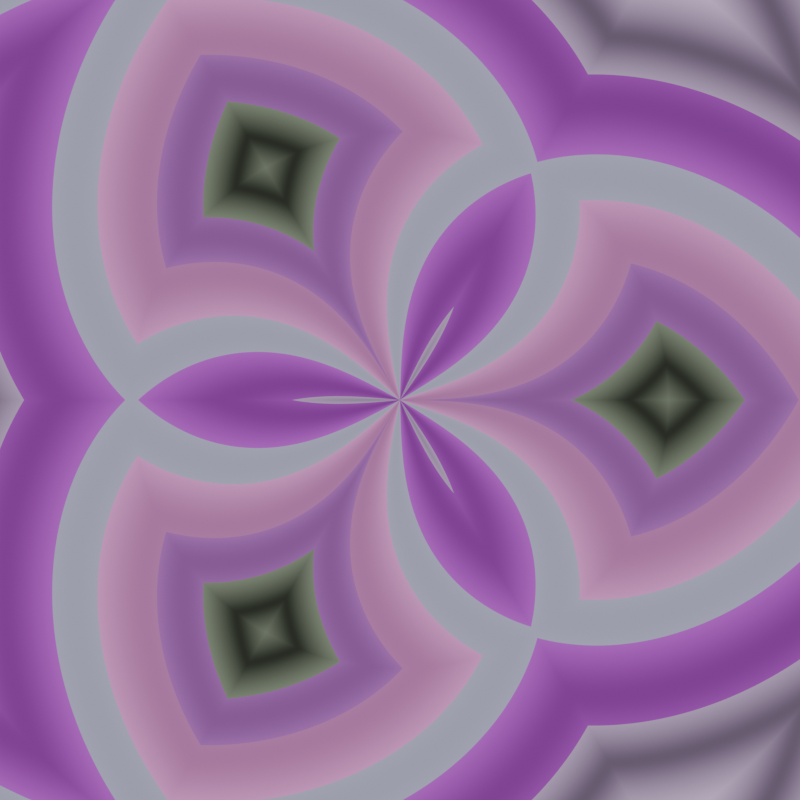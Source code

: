 # Source: kaleido.blend  (saved by Blender 4.5.88; exported with 4.5.12 LTS)
import bpy
from mathutils import Matrix  # noqa: F401  (used for matrix-valued properties, if any)

bpy.ops.wm.read_factory_settings(use_empty=True)
scene = bpy.context.scene
scene.name = 'Scene'

# ---- collections
col_collection = bpy.data.collections.new('Collection'); scene.collection.children.link(col_collection)

# ---- images (referenced by path relative to the original .blend; pixels are not part of the script)
import os
ASSET_DIR = os.environ.get("B2B_ASSET_DIR", "")  # directory of the original .blend (textures are referenced by path, not embedded)
HERE = os.path.dirname(os.path.abspath(__file__))  # packed textures are extracted next to this script under _unpacked/

def load_image(name, relpath, width, height, colorspace="sRGB"):
    """Load a texture the original file referenced (path relative to the .blend, or extracted next to this script)."""
    p = next((c for c in (os.path.join(HERE, relpath), os.path.join(ASSET_DIR, relpath)) if relpath and os.path.exists(c)), "")
    if p:
        img = bpy.data.images.load(p, check_existing=True)
        img.name = name
    else:  # same state as the original file: an image datablock whose file is absent (Cycles renders it pink)
        img = bpy.data.images.new(name, width, height)
        img.source = "FILE"
        img.filepath = "//" + (relpath or name)
    img.colorspace_settings.name = colorspace
    return img
img_img_1662_png = load_image('IMG_1662.png', 'IMG_1662.png', 1024, 1024, 'sRGB')

# ---- materials (node trees are filled in below, after node groups)
mat_material_001 = bpy.data.materials.new('Material.001')

# ---- node groups
ng_kaleido_vector = bpy.data.node_groups.new('Kaleido Vector', 'ShaderNodeTree')
_s = ng_kaleido_vector.interface.new_socket(name='Value', in_out='OUTPUT', socket_type='NodeSocketFloat')
_s = ng_kaleido_vector.interface.new_socket(name='Vector', in_out='INPUT', socket_type='NodeSocketVector')
_s.min_value = -1e+04
_s.max_value = 1e+04
_s = ng_kaleido_vector.interface.new_socket(name='Repetitions', in_out='INPUT', socket_type='NodeSocketFloat')
_s.default_value = 0.5
_s.min_value = -1e+04
_s.max_value = 1e+04
_s = ng_kaleido_vector.interface.new_socket(name='Scaling', in_out='INPUT', socket_type='NodeSocketFloat')
_s = ng_kaleido_vector.interface.new_socket(name='Rotation', in_out='INPUT', socket_type='NodeSocketFloat')
_s = ng_kaleido_vector.interface.new_socket(name='PingPong', in_out='INPUT', socket_type='NodeSocketFloat')
_N = ng_kaleido_vector.nodes; _L = ng_kaleido_vector.links
n0 = _N.new('NodeGroupOutput'); n0.name = 'Group Output'; n0.location = (1560, 132)
n1 = _N.new('NodeGroupInput'); n1.name = 'Group Input'; n1.location = (-482, 7)
n2 = _N.new('ShaderNodeVectorMath'); n2.name = 'Vector Math'; n2.location = (-147, -159)
n2.operation = 'SUBTRACT'
n2.inputs[1].default_value = (0.5, 0.5, 0.5)
n3 = _N.new('ShaderNodeVectorMath'); n3.name = 'Vector Math.001'; n3.location = (234, -128)
n3.operation = 'LENGTH'
n4 = _N.new('ShaderNodeTexGradient'); n4.name = 'Gradient Texture'; n4.location = (202, 124)
n4.gradient_type = 'RADIAL'
n5 = _N.new('ShaderNodeMath'); n5.name = 'Math'; n5.location = (457, 216)
n5.operation = 'MULTIPLY'
n6 = _N.new('ShaderNodeMath'); n6.name = 'Math.001'; n6.location = (-55, 385)
n6.operation = 'TRUNC'
n7 = _N.new('ShaderNodeMath'); n7.name = 'Math.002'; n7.location = (279, 567)
n7.operation = 'MULTIPLY'
n8 = _N.new('ShaderNodeMath'); n8.name = 'Math.003'; n8.location = (608, 593)
n8.operation = 'DIVIDE'
n8.inputs[1].default_value = 360.0
n9 = _N.new('ShaderNodeMath'); n9.name = 'Math.004'; n9.location = (679, 239)
n9.operation = 'MULTIPLY'
n9.inputs[1].default_value = -1.0
n10 = _N.new('ShaderNodeMath'); n10.name = 'Math.005'; n10.location = (930, 250)
n10.operation = 'PINGPONG'
n11 = _N.new('ShaderNodeMath'); n11.name = 'Math.006'; n11.location = (1161, 370)
n12 = _N.new('ShaderNodeCombineXYZ'); n12.name = 'Combine XYZ'; n12.location = (1378, 249)
n13 = _N.new('ShaderNodeMath'); n13.name = 'Math.007'; n13.location = (790, -23)
n13.operation = 'PINGPONG'
n14 = _N.new('ShaderNodeMath'); n14.name = 'Math.008'; n14.location = (465, -207)
n14.operation = 'MULTIPLY'
_L.new(n2.outputs[0], n3.inputs[0])
_L.new(n1.outputs[0], n2.inputs[0])
_L.new(n2.outputs[0], n4.inputs[0])
_L.new(n4.outputs[0], n5.inputs[0])
_L.new(n6.outputs[0], n5.inputs[1])
_L.new(n1.outputs[1], n6.inputs[0])
_L.new(n1.outputs[3], n7.inputs[0])
_L.new(n6.outputs[0], n7.inputs[1])
_L.new(n7.outputs[0], n8.inputs[0])
_L.new(n5.outputs[0], n9.inputs[0])
_L.new(n9.outputs[0], n10.inputs[0])
_L.new(n8.outputs[0], n11.inputs[0])
_L.new(n10.outputs[0], n11.inputs[1])
_L.new(n11.outputs[0], n12.inputs[0])
_L.new(n13.outputs[0], n12.inputs[1])
_L.new(n1.outputs[4], n13.inputs[1])
_L.new(n3.outputs[1], n14.inputs[0])
_L.new(n1.outputs[2], n14.inputs[1])
_L.new(n14.outputs[0], n13.inputs[0])
_L.new(n12.outputs[0], n0.inputs[0])
n0.is_active_output = True
ng_nodegroup = bpy.data.node_groups.new('NodeGroup', 'ShaderNodeTree')
_s = ng_nodegroup.interface.new_socket(name='Value', in_out='OUTPUT', socket_type='NodeSocketShader')
_s = ng_nodegroup.interface.new_socket(name='Vector', in_out='INPUT', socket_type='NodeSocketVector')
_s.hide_value = True
_s.description = 'The coordinates at which Gabor noise will be evaluated. The Z component is ignored in the 2D case'
_s = ng_nodegroup.interface.new_socket(name='Index', in_out='INPUT', socket_type='NodeSocketFloat')
_s.default_value = 1.0
_s.min_value = -1e+04
_s.max_value = 1e+04
_N = ng_nodegroup.nodes; _L = ng_nodegroup.links
n0 = _N.new('NodeGroupOutput'); n0.name = 'Group Output'; n0.location = (1511, -964)
n1 = _N.new('NodeGroupInput'); n1.name = 'Group Input'; n1.location = (-807, -70)
n2 = _N.new('ShaderNodeEmission'); n2.name = 'Emission'; n2.location = (266, -76)
n3 = _N.new('ShaderNodeTexGabor'); n3.name = 'Gabor Texture'; n3.location = (30, -36)
n3.width = 172
n3.inputs[2].default_value = 15.0
n3.inputs[4].default_value = 0.8063
n4 = _N.new('ShaderNodeMath'); n4.name = 'Math'; n4.location = (74, -3)
n4.operation = 'COMPARE'
n4.inputs[1].default_value = 1.0
n5 = _N.new('ShaderNodeTexVoronoi'); n5.name = 'Voronoi Texture'; n5.location = (30, -172)
n5.voronoi_dimensions = '2D'
n5.inputs[2].default_value = 11.2
n5.inputs[4].default_value = 0.2917
n5.inputs[5].default_value = 1.192e-07
n6 = _N.new('ShaderNodeEmission'); n6.name = 'Emission.001'; n6.location = (480, -36)
n7 = _N.new('ShaderNodeMixShader'); n7.name = 'Mix Shader'; n7.location = (367, -2)
n8 = _N.new('ShaderNodeInvert'); n8.name = 'Invert Color'; n8.location = (320, -222)
n8.inputs[0].default_value = 0.0
n9 = _N.new('ShaderNodeMixShader'); n9.name = 'Mix Shader.001'; n9.location = (597, -374)
n10 = _N.new('ShaderNodeMath'); n10.name = 'Math.001'; n10.location = (355, -268)
n10.operation = 'COMPARE'
n10.inputs[1].default_value = 2.0
n11 = _N.new('ShaderNodeTexWave'); n11.name = 'Wave Texture'; n11.location = (30, -36)
n11.wave_type = 'RINGS'
n11.rings_direction = 'Z'
n11.inputs[2].default_value = 7.6
n11.inputs[3].default_value = 6.8
n11.inputs[4].default_value = 6.4
n12 = _N.new('ShaderNodeEmission'); n12.name = 'Emission.002'; n12.location = (282, -73)
n13 = _N.new('NodeFrame'); n13.name = 'Frame'; n13.location = (-565, -409)
n13.label = 'Voronoi'
n13.width = 650
n14 = _N.new('NodeFrame'); n14.name = 'Frame.001'; n14.location = (-524, 347)
n14.label = 'Gabor'
n14.width = 436
n15 = _N.new('NodeFrame'); n15.name = 'Frame.002'; n15.location = (-448, -1015)
n15.label = 'Wave'
n15.width = 452
n16 = _N.new('ShaderNodeMixShader'); n16.name = 'Mix Shader.002'; n16.location = (894, -936)
n17 = _N.new('ShaderNodeMath'); n17.name = 'Math.002'; n17.location = (678, -774)
n17.operation = 'COMPARE'
n17.inputs[1].default_value = 3.0
n18 = _N.new('ShaderNodeTexMagic'); n18.name = 'Magic Texture'; n18.location = (30, -48)
n19 = _N.new('ShaderNodeEmission'); n19.name = 'Emission.004'; n19.location = (317, -36)
n20 = _N.new('NodeFrame'); n20.name = 'Frame.003'; n20.location = (-219, -1442)
n20.label = 'Magic'
n20.width = 486
n21 = _N.new('ShaderNodeEmission'); n21.name = 'Emission.003'; n21.location = (347, -41)
n22 = _N.new('ShaderNodeMixShader'); n22.name = 'Mix Shader.003'; n22.location = (1075, -1128)
n23 = _N.new('NodeFrame'); n23.name = 'Frame.004'; n23.location = (-258, -1708)
n23.label = 'Noise'
n23.width = 516
n24 = _N.new('ShaderNodeMath'); n24.name = 'Math.003'; n24.location = (747, -1105)
n24.operation = 'COMPARE'
n24.inputs[1].default_value = 4.0
n25 = _N.new('ShaderNodeTexNoise'); n25.name = 'Noise Texture'; n25.location = (30, -36)
n25.inputs[2].default_value = 1.6
n26 = _N.new('ShaderNodeMixShader'); n26.name = 'Mix Shader.004'; n26.location = (1103, -1324)
n27 = _N.new('NodeFrame'); n27.name = 'Frame.005'; n27.location = (-258, -1708)
n27.label = 'Noise'
n27.width = 516
n28 = _N.new('ShaderNodeTexNoise'); n28.name = 'Noise Texture.001'; n28.location = (30, -36)
n29 = _N.new('ShaderNodeEmission'); n29.name = 'Emission.005'; n29.location = (280, -59)
n30 = _N.new('NodeFrame'); n30.name = 'Frame.006'; n30.location = (-243, -2106)
n30.label = 'Unvector Noise'
n30.width = 450
n31 = _N.new('ShaderNodeMath'); n31.name = 'Math.004'; n31.location = (785, -1394)
n31.operation = 'COMPARE'
n31.inputs[1].default_value = 5.0
n32 = _N.new('ShaderNodeTexImage'); n32.name = 'Image Texture'; n32.location = (30, -41)
n32.image = img_img_1662_png
n33 = _N.new('ShaderNodeEmission'); n33.name = 'Emission.006'; n33.location = (342, -36)
n34 = _N.new('NodeFrame'); n34.name = 'Frame.007'; n34.location = (-222, -2480)
n34.label = 'Textured'
n34.width = 512
n35 = _N.new('ShaderNodeMixShader'); n35.name = 'Mix Shader.005'; n35.location = (1105, -1505)
n36 = _N.new('ShaderNodeMath'); n36.name = 'Math.005'; n36.location = (836, -1615)
n36.operation = 'COMPARE'
n36.inputs[1].default_value = 6.0
n2.parent = n14
n3.parent = n14
n5.parent = n13
n6.parent = n13
n8.parent = n13
n11.parent = n15
n12.parent = n15
n18.parent = n20
n19.parent = n20
n21.parent = n23
n25.parent = n23
n28.parent = n30
n29.parent = n30
n32.parent = n34
n33.parent = n34
_L.new(n3.outputs[2], n2.inputs[0])
_L.new(n3.outputs[1], n2.inputs[1])
_L.new(n1.outputs[0], n3.inputs[0])
_L.new(n1.outputs[0], n5.inputs[0])
_L.new(n5.outputs[1], n6.inputs[0])
_L.new(n6.outputs[0], n7.inputs[2])
_L.new(n2.outputs[0], n7.inputs[1])
_L.new(n4.outputs[0], n7.inputs[0])
_L.new(n8.outputs[0], n6.inputs[1])
_L.new(n5.outputs[0], n8.inputs[1])
_L.new(n7.outputs[0], n9.inputs[1])
_L.new(n10.outputs[0], n9.inputs[0])
_L.new(n1.outputs[0], n11.inputs[0])
_L.new(n1.outputs[1], n4.inputs[0])
_L.new(n1.outputs[1], n10.inputs[0])
_L.new(n9.outputs[0], n16.inputs[1])
_L.new(n17.outputs[0], n16.inputs[0])
_L.new(n1.outputs[1], n17.inputs[0])
_L.new(n18.outputs[0], n19.inputs[0])
_L.new(n19.outputs[0], n16.inputs[2])
_L.new(n1.outputs[0], n18.inputs[0])
_L.new(n11.outputs[1], n12.inputs[1])
_L.new(n11.outputs[0], n12.inputs[0])
_L.new(n16.outputs[0], n22.inputs[1])
_L.new(n21.outputs[0], n22.inputs[2])
_L.new(n1.outputs[1], n24.inputs[0])
_L.new(n24.outputs[0], n22.inputs[0])
_L.new(n25.outputs[1], n21.inputs[0])
_L.new(n1.outputs[0], n25.inputs[0])
_L.new(n22.outputs[0], n26.inputs[1])
_L.new(n28.outputs[1], n29.inputs[0])
_L.new(n31.outputs[0], n26.inputs[0])
_L.new(n1.outputs[1], n31.inputs[0])
_L.new(n29.outputs[0], n26.inputs[2])
_L.new(n32.outputs[0], n33.inputs[0])
_L.new(n1.outputs[0], n32.inputs[0])
_L.new(n35.outputs[0], n0.inputs[0])
_L.new(n26.outputs[0], n35.inputs[1])
_L.new(n36.outputs[0], n35.inputs[0])
_L.new(n33.outputs[0], n35.inputs[2])
_L.new(n1.outputs[1], n36.inputs[0])
_L.new(n12.outputs[0], n9.inputs[2])
n0.is_active_output = True

# ---- material node trees
mat_material_001.use_nodes = True; mat_material_001.node_tree.nodes.clear()
_N = mat_material_001.node_tree.nodes; _L = mat_material_001.node_tree.links
n0 = _N.new('ShaderNodeOutputMaterial'); n0.name = 'Material Output'; n0.location = (5, -10)
n1 = _N.new('ShaderNodeTexCoord'); n1.name = 'Texture Coordinate'; n1.location = (-803, -102)
n2 = _N.new('ShaderNodeGroup'); n2.name = 'Group'; n2.location = (-557, -55)
n2.label = 'Polar Coords'
n2.node_tree = ng_kaleido_vector
n2.inputs[1].default_value = 3.0
n2.inputs[2].default_value = 2.5
n2.inputs[3].default_value = 0.0
n2.inputs[4].default_value = 0.5
n3 = _N.new('ShaderNodeGroup'); n3.name = 'Group.001'; n3.location = (-281, -6)
n3.label = 'Texture Switcher'
n3.node_tree = ng_nodegroup
n3.inputs[1].default_value = 1.0
_L.new(n1.outputs[2], n2.inputs[0])
_L.new(n3.outputs[0], n0.inputs[0])
_L.new(n2.outputs[0], n3.inputs[0])
n0.is_active_output = True

# ---- world
world_world = bpy.data.worlds.new('World'); scene.world = world_world
world_world.use_nodes = True; world_world.node_tree.nodes.clear()
_N = world_world.node_tree.nodes; _L = world_world.node_tree.links
n0 = _N.new('ShaderNodeOutputWorld'); n0.name = 'World Output'; n0.location = (200, 100)
n1 = _N.new('ShaderNodeBackground'); n1.name = 'Background'; n1.location = (-200, 100)
n1.inputs[0].default_value = (0.05088, 0.05088, 0.05088, 1.0)
_L.new(n1.outputs[0], n0.inputs[0])
n0.is_active_output = True
world_world.color = (0.05088, 0.05088, 0.05088)
world_world.sun_shadow_jitter_overblur = 0.0

# ---- cameras
cam_camera = bpy.data.cameras.new('Camera')
cam_camera.type = 'ORTHO'
cam_camera.ortho_scale = 7.514

# ---- meshes
me_plane = bpy.data.meshes.new('Plane')
me_plane.from_pydata([(-3.8, -3.8, 0.0), (3.8, -3.8, 0.0), (-3.8, 3.8, 0.0), (3.8, 3.8, 0.0)], [], [(0, 1, 3, 2)])
_uv = me_plane.uv_layers.new(name='UVMap')
_uv.uv.foreach_set('vector', [0.0, 0.0, 1.0, 0.0, 1.0, 1.0, 0.0, 1.0])
me_plane.materials.append(mat_material_001)
me_plane.update()

# ---- objects
ob_camera = bpy.data.objects.new('Camera', cam_camera)
ob_plane = bpy.data.objects.new('Plane', me_plane)

# ---- transforms, parenting, visibility, modifiers, constraints
ob_camera.location = (0.0, 0.0, 1.0)
ob_camera.lock_rotations_4d = False
ob_camera.empty_display_type = 'ARROWS'
ob_camera.color = (0.0, 0.0, 0.0, 0.0)
ob_camera.display_type = 'WIRE'
ob_camera.lineart.crease_threshold = 0.0
ob_plane.location = (0.0, 0.0, 0.0)

# ---- collection membership
col_collection.objects.link(ob_camera)
col_collection.objects.link(ob_plane)

# ---- scene / render settings (as saved in the file)
scene.camera = ob_camera
scene.frame_start = 1; scene.frame_end = 250; scene.frame_set(30)
scene.render.engine = 'BLENDER_EEVEE_NEXT'
scene.render.resolution_x = 1080
bpy.context.view_layer.update()

# ---- added for rendering (the .blend has no usable light): sun
light_auto_sun = bpy.data.lights.new('AutoSun', 'SUN')
light_auto_sun.energy = 3.0
light_auto_sun.angle = 0.0523599
ob_auto_sun = bpy.data.objects.new('AutoSun', light_auto_sun)
scene.collection.objects.link(ob_auto_sun)
ob_auto_sun.rotation_euler = (0.872665, 0.174533, 0.523599)
bpy.context.view_layer.update()
